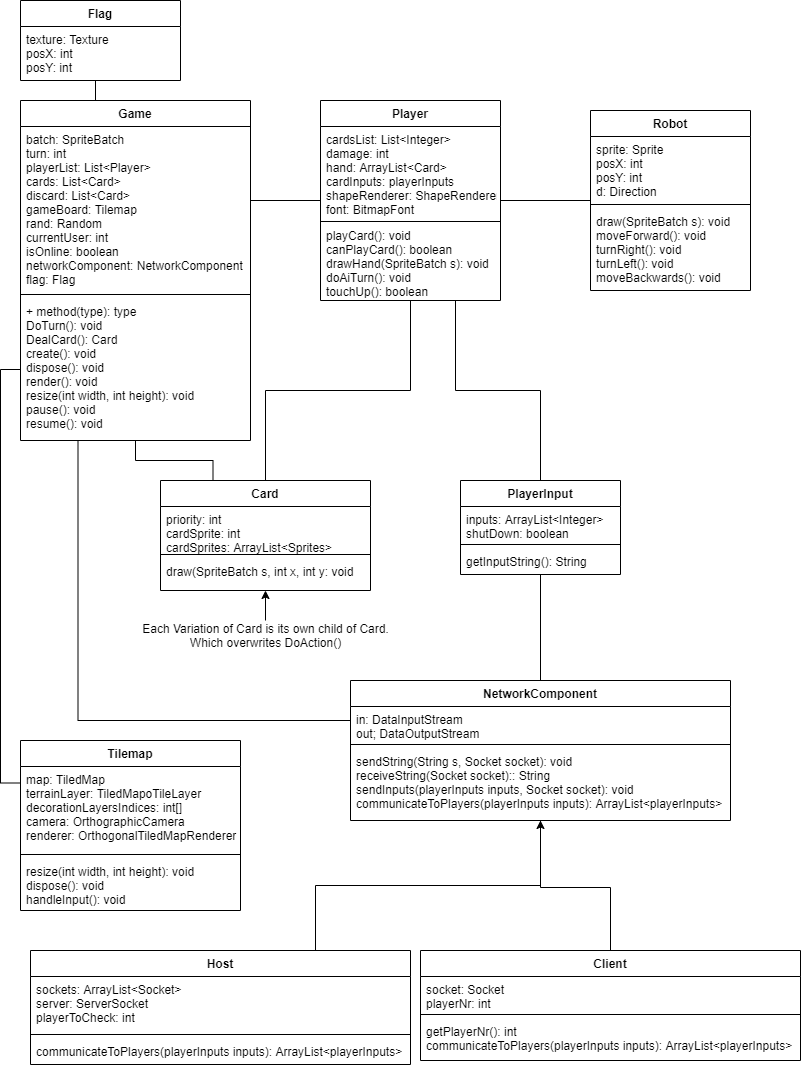

The diagram above was exported from draw.io. Its source (the exported page's mxGraphModel, read from the mxfile embedded in the PNG):
<mxGraphModel dx="1422" dy="794" grid="1" gridSize="10" guides="1" tooltips="1" connect="1" arrows="1" fold="1" page="1" pageScale="1" pageWidth="827" pageHeight="1169" math="0" shadow="0">
  <root>
    <mxCell id="WIyWlLk6GJQsqaUBKTNV-0" />
    <mxCell id="WIyWlLk6GJQsqaUBKTNV-1" parent="WIyWlLk6GJQsqaUBKTNV-0" />
    <mxCell id="MIp1IViyfd66JEMT-Gp1-4" style="edgeStyle=orthogonalEdgeStyle;rounded=0;orthogonalLoop=1;jettySize=auto;html=1;exitX=0.5;exitY=0;exitDx=0;exitDy=0;endArrow=none;endFill=0;" parent="WIyWlLk6GJQsqaUBKTNV-1" source="tenHzu8KPDxrUXzDayWM-12" target="MIp1IViyfd66JEMT-Gp1-0" edge="1">
      <mxGeometry relative="1" as="geometry" />
    </mxCell>
    <mxCell id="tenHzu8KPDxrUXzDayWM-12" value="Card" style="swimlane;fontStyle=1;align=center;verticalAlign=top;childLayout=stackLayout;horizontal=1;startSize=26;horizontalStack=0;resizeParent=1;resizeParentMax=0;resizeLast=0;collapsible=1;marginBottom=0;" parent="WIyWlLk6GJQsqaUBKTNV-1" vertex="1">
      <mxGeometry x="180" y="490" width="210" height="110" as="geometry" />
    </mxCell>
    <mxCell id="tenHzu8KPDxrUXzDayWM-13" value="priority: int&#10;cardSprite: int&#10;cardSprites: ArrayList&lt;Sprites&gt;" style="text;strokeColor=none;fillColor=none;align=left;verticalAlign=top;spacingLeft=4;spacingRight=4;overflow=hidden;rotatable=0;points=[[0,0.5],[1,0.5]];portConstraint=eastwest;" parent="tenHzu8KPDxrUXzDayWM-12" vertex="1">
      <mxGeometry y="26" width="210" height="44" as="geometry" />
    </mxCell>
    <mxCell id="tenHzu8KPDxrUXzDayWM-14" value="" style="line;strokeWidth=1;fillColor=none;align=left;verticalAlign=middle;spacingTop=-1;spacingLeft=3;spacingRight=3;rotatable=0;labelPosition=right;points=[];portConstraint=eastwest;" parent="tenHzu8KPDxrUXzDayWM-12" vertex="1">
      <mxGeometry y="70" width="210" height="8" as="geometry" />
    </mxCell>
    <mxCell id="tenHzu8KPDxrUXzDayWM-15" value="draw(SpriteBatch s, int x, int y: void" style="text;strokeColor=none;fillColor=none;align=left;verticalAlign=top;spacingLeft=4;spacingRight=4;overflow=hidden;rotatable=0;points=[[0,0.5],[1,0.5]];portConstraint=eastwest;" parent="tenHzu8KPDxrUXzDayWM-12" vertex="1">
      <mxGeometry y="78" width="210" height="32" as="geometry" />
    </mxCell>
    <mxCell id="MIp1IViyfd66JEMT-Gp1-5" style="edgeStyle=orthogonalEdgeStyle;rounded=0;orthogonalLoop=1;jettySize=auto;html=1;endArrow=none;endFill=0;" parent="WIyWlLk6GJQsqaUBKTNV-1" source="WfhyCrQEF04PVwneeync-12" target="MIp1IViyfd66JEMT-Gp1-0" edge="1">
      <mxGeometry relative="1" as="geometry" />
    </mxCell>
    <mxCell id="WfhyCrQEF04PVwneeync-12" value="Robot" style="swimlane;fontStyle=1;align=center;verticalAlign=top;childLayout=stackLayout;horizontal=1;startSize=26;horizontalStack=0;resizeParent=1;resizeParentMax=0;resizeLast=0;collapsible=1;marginBottom=0;" parent="WIyWlLk6GJQsqaUBKTNV-1" vertex="1">
      <mxGeometry x="610" y="120" width="160" height="180" as="geometry" />
    </mxCell>
    <mxCell id="WfhyCrQEF04PVwneeync-13" value="sprite: Sprite&#10;posX: int&#10;posY: int&#10;d: Direction" style="text;strokeColor=none;fillColor=none;align=left;verticalAlign=top;spacingLeft=4;spacingRight=4;overflow=hidden;rotatable=0;points=[[0,0.5],[1,0.5]];portConstraint=eastwest;" parent="WfhyCrQEF04PVwneeync-12" vertex="1">
      <mxGeometry y="26" width="160" height="64" as="geometry" />
    </mxCell>
    <mxCell id="WfhyCrQEF04PVwneeync-14" value="" style="line;strokeWidth=1;fillColor=none;align=left;verticalAlign=middle;spacingTop=-1;spacingLeft=3;spacingRight=3;rotatable=0;labelPosition=right;points=[];portConstraint=eastwest;" parent="WfhyCrQEF04PVwneeync-12" vertex="1">
      <mxGeometry y="90" width="160" height="8" as="geometry" />
    </mxCell>
    <mxCell id="WfhyCrQEF04PVwneeync-15" value="draw(SpriteBatch s): void&#10;moveForward(): void&#10;turnRight(): void&#10;turnLeft(): void&#10;moveBackwards(): void" style="text;strokeColor=none;fillColor=none;align=left;verticalAlign=top;spacingLeft=4;spacingRight=4;overflow=hidden;rotatable=0;points=[[0,0.5],[1,0.5]];portConstraint=eastwest;" parent="WfhyCrQEF04PVwneeync-12" vertex="1">
      <mxGeometry y="98" width="160" height="82" as="geometry" />
    </mxCell>
    <mxCell id="WfhyCrQEF04PVwneeync-31" style="edgeStyle=orthogonalEdgeStyle;rounded=0;orthogonalLoop=1;jettySize=auto;html=1;entryX=0.25;entryY=0;entryDx=0;entryDy=0;startArrow=none;startFill=0;endArrow=none;endFill=0;" parent="WIyWlLk6GJQsqaUBKTNV-1" source="WfhyCrQEF04PVwneeync-27" target="tenHzu8KPDxrUXzDayWM-12" edge="1">
      <mxGeometry relative="1" as="geometry" />
    </mxCell>
    <mxCell id="WfhyCrQEF04PVwneeync-27" value="Game" style="swimlane;fontStyle=1;align=center;verticalAlign=top;childLayout=stackLayout;horizontal=1;startSize=26;horizontalStack=0;resizeParent=1;resizeParentMax=0;resizeLast=0;collapsible=1;marginBottom=0;" parent="WIyWlLk6GJQsqaUBKTNV-1" vertex="1">
      <mxGeometry x="40" y="110" width="230" height="340" as="geometry" />
    </mxCell>
    <mxCell id="WfhyCrQEF04PVwneeync-28" value="batch: SpriteBatch&#10;turn: int&#10;playerList: List&lt;Player&gt;&#10;cards: List&lt;Card&gt;&#10;discard: List&lt;Card&gt;&#10;gameBoard: Tilemap&#10;rand: Random&#10;currentUser: int&#10;isOnline: boolean&#10;networkComponent: NetworkComponent&#10;flag: Flag" style="text;strokeColor=none;fillColor=none;align=left;verticalAlign=top;spacingLeft=4;spacingRight=4;overflow=hidden;rotatable=0;points=[[0,0.5],[1,0.5]];portConstraint=eastwest;" parent="WfhyCrQEF04PVwneeync-27" vertex="1">
      <mxGeometry y="26" width="230" height="164" as="geometry" />
    </mxCell>
    <mxCell id="WfhyCrQEF04PVwneeync-29" value="" style="line;strokeWidth=1;fillColor=none;align=left;verticalAlign=middle;spacingTop=-1;spacingLeft=3;spacingRight=3;rotatable=0;labelPosition=right;points=[];portConstraint=eastwest;" parent="WfhyCrQEF04PVwneeync-27" vertex="1">
      <mxGeometry y="190" width="230" height="8" as="geometry" />
    </mxCell>
    <mxCell id="WfhyCrQEF04PVwneeync-30" value="+ method(type): type&#10;DoTurn(): void&#10;DealCard(): Card&#10;create(): void&#10;dispose(): void&#10;render(): void&#10;resize(int width, int height): void&#10;pause(): void&#10;resume(): void&#10;" style="text;strokeColor=none;fillColor=none;align=left;verticalAlign=top;spacingLeft=4;spacingRight=4;overflow=hidden;rotatable=0;points=[[0,0.5],[1,0.5]];portConstraint=eastwest;" parent="WfhyCrQEF04PVwneeync-27" vertex="1">
      <mxGeometry y="198" width="230" height="142" as="geometry" />
    </mxCell>
    <mxCell id="pHtD4bKQTe5obwtpUiU1-1" style="edgeStyle=orthogonalEdgeStyle;rounded=0;orthogonalLoop=1;jettySize=auto;html=1;entryX=1;entryY=0.05;entryDx=0;entryDy=0;entryPerimeter=0;endArrow=none;endFill=0;" edge="1" parent="WIyWlLk6GJQsqaUBKTNV-1" source="MIp1IViyfd66JEMT-Gp1-0" target="WfhyCrQEF04PVwneeync-27">
      <mxGeometry relative="1" as="geometry">
        <Array as="points">
          <mxPoint x="270" y="210" />
        </Array>
      </mxGeometry>
    </mxCell>
    <mxCell id="MIp1IViyfd66JEMT-Gp1-0" value="Player" style="swimlane;fontStyle=1;align=center;verticalAlign=top;childLayout=stackLayout;horizontal=1;startSize=26;horizontalStack=0;resizeParent=1;resizeParentMax=0;resizeLast=0;collapsible=1;marginBottom=0;" parent="WIyWlLk6GJQsqaUBKTNV-1" vertex="1">
      <mxGeometry x="340" y="110" width="180" height="200" as="geometry" />
    </mxCell>
    <mxCell id="MIp1IViyfd66JEMT-Gp1-1" value="cardsList: List&lt;Integer&gt;&#10;damage: int&#10;hand: ArrayList&lt;Card&gt;&#10;cardInputs: playerInputs&#10;shapeRenderer: ShapeRenderer&#10;font: BitmapFont" style="text;strokeColor=none;fillColor=none;align=left;verticalAlign=top;spacingLeft=4;spacingRight=4;overflow=hidden;rotatable=0;points=[[0,0.5],[1,0.5]];portConstraint=eastwest;" parent="MIp1IViyfd66JEMT-Gp1-0" vertex="1">
      <mxGeometry y="26" width="180" height="94" as="geometry" />
    </mxCell>
    <mxCell id="MIp1IViyfd66JEMT-Gp1-2" value="" style="line;strokeWidth=1;fillColor=none;align=left;verticalAlign=middle;spacingTop=-1;spacingLeft=3;spacingRight=3;rotatable=0;labelPosition=right;points=[];portConstraint=eastwest;" parent="MIp1IViyfd66JEMT-Gp1-0" vertex="1">
      <mxGeometry y="120" width="180" height="2" as="geometry" />
    </mxCell>
    <mxCell id="MIp1IViyfd66JEMT-Gp1-3" value="playCard(): void&#10;canPlayCard(): boolean&#10;drawHand(SpriteBatch s): void&#10;doAiTurn(): void&#10;touchUp(): boolean" style="text;strokeColor=none;fillColor=none;align=left;verticalAlign=top;spacingLeft=4;spacingRight=4;overflow=hidden;rotatable=0;points=[[0,0.5],[1,0.5]];portConstraint=eastwest;" parent="MIp1IViyfd66JEMT-Gp1-0" vertex="1">
      <mxGeometry y="122" width="180" height="78" as="geometry" />
    </mxCell>
    <mxCell id="MIp1IViyfd66JEMT-Gp1-23" style="edgeStyle=orthogonalEdgeStyle;rounded=0;orthogonalLoop=1;jettySize=auto;html=1;endArrow=none;endFill=0;entryX=0.75;entryY=1;entryDx=0;entryDy=0;" parent="WIyWlLk6GJQsqaUBKTNV-1" source="MIp1IViyfd66JEMT-Gp1-6" target="MIp1IViyfd66JEMT-Gp1-0" edge="1">
      <mxGeometry relative="1" as="geometry">
        <mxPoint x="430" y="270" as="targetPoint" />
      </mxGeometry>
    </mxCell>
    <mxCell id="MIp1IViyfd66JEMT-Gp1-6" value="PlayerInput" style="swimlane;fontStyle=1;align=center;verticalAlign=top;childLayout=stackLayout;horizontal=1;startSize=26;horizontalStack=0;resizeParent=1;resizeParentMax=0;resizeLast=0;collapsible=1;marginBottom=0;" parent="WIyWlLk6GJQsqaUBKTNV-1" vertex="1">
      <mxGeometry x="480" y="490" width="160" height="94" as="geometry" />
    </mxCell>
    <mxCell id="MIp1IViyfd66JEMT-Gp1-7" value="inputs: ArrayList&lt;Integer&gt;&#10;shutDown: boolean" style="text;strokeColor=none;fillColor=none;align=left;verticalAlign=top;spacingLeft=4;spacingRight=4;overflow=hidden;rotatable=0;points=[[0,0.5],[1,0.5]];portConstraint=eastwest;" parent="MIp1IViyfd66JEMT-Gp1-6" vertex="1">
      <mxGeometry y="26" width="160" height="34" as="geometry" />
    </mxCell>
    <mxCell id="MIp1IViyfd66JEMT-Gp1-8" value="" style="line;strokeWidth=1;fillColor=none;align=left;verticalAlign=middle;spacingTop=-1;spacingLeft=3;spacingRight=3;rotatable=0;labelPosition=right;points=[];portConstraint=eastwest;" parent="MIp1IViyfd66JEMT-Gp1-6" vertex="1">
      <mxGeometry y="60" width="160" height="8" as="geometry" />
    </mxCell>
    <mxCell id="MIp1IViyfd66JEMT-Gp1-9" value="getInputString(): String" style="text;strokeColor=none;fillColor=none;align=left;verticalAlign=top;spacingLeft=4;spacingRight=4;overflow=hidden;rotatable=0;points=[[0,0.5],[1,0.5]];portConstraint=eastwest;" parent="MIp1IViyfd66JEMT-Gp1-6" vertex="1">
      <mxGeometry y="68" width="160" height="26" as="geometry" />
    </mxCell>
    <mxCell id="MIp1IViyfd66JEMT-Gp1-22" style="edgeStyle=orthogonalEdgeStyle;rounded=0;orthogonalLoop=1;jettySize=auto;html=1;endArrow=none;endFill=0;" parent="WIyWlLk6GJQsqaUBKTNV-1" source="MIp1IViyfd66JEMT-Gp1-10" target="MIp1IViyfd66JEMT-Gp1-6" edge="1">
      <mxGeometry relative="1" as="geometry" />
    </mxCell>
    <mxCell id="MIp1IViyfd66JEMT-Gp1-24" style="edgeStyle=orthogonalEdgeStyle;rounded=0;orthogonalLoop=1;jettySize=auto;html=1;endArrow=none;endFill=0;entryX=0.25;entryY=1;entryDx=0;entryDy=0;" parent="WIyWlLk6GJQsqaUBKTNV-1" source="MIp1IViyfd66JEMT-Gp1-10" target="WfhyCrQEF04PVwneeync-27" edge="1">
      <mxGeometry relative="1" as="geometry">
        <Array as="points">
          <mxPoint x="98" y="730" />
        </Array>
      </mxGeometry>
    </mxCell>
    <mxCell id="MIp1IViyfd66JEMT-Gp1-10" value="NetworkComponent" style="swimlane;fontStyle=1;align=center;verticalAlign=top;childLayout=stackLayout;horizontal=1;startSize=26;horizontalStack=0;resizeParent=1;resizeParentMax=0;resizeLast=0;collapsible=1;marginBottom=0;" parent="WIyWlLk6GJQsqaUBKTNV-1" vertex="1">
      <mxGeometry x="370" y="690" width="380" height="140" as="geometry" />
    </mxCell>
    <mxCell id="MIp1IViyfd66JEMT-Gp1-11" value="in: DataInputStream&#10;out; DataOutputStream" style="text;strokeColor=none;fillColor=none;align=left;verticalAlign=top;spacingLeft=4;spacingRight=4;overflow=hidden;rotatable=0;points=[[0,0.5],[1,0.5]];portConstraint=eastwest;" parent="MIp1IViyfd66JEMT-Gp1-10" vertex="1">
      <mxGeometry y="26" width="380" height="34" as="geometry" />
    </mxCell>
    <mxCell id="MIp1IViyfd66JEMT-Gp1-12" value="" style="line;strokeWidth=1;fillColor=none;align=left;verticalAlign=middle;spacingTop=-1;spacingLeft=3;spacingRight=3;rotatable=0;labelPosition=right;points=[];portConstraint=eastwest;" parent="MIp1IViyfd66JEMT-Gp1-10" vertex="1">
      <mxGeometry y="60" width="380" height="8" as="geometry" />
    </mxCell>
    <mxCell id="MIp1IViyfd66JEMT-Gp1-13" value="sendString(String s, Socket socket): void&#10;receiveString(Socket socket):: String&#10;sendInputs(playerInputs inputs, Socket socket): void&#10;communicateToPlayers(playerInputs inputs): ArrayList&lt;playerInputs&gt;" style="text;strokeColor=none;fillColor=none;align=left;verticalAlign=top;spacingLeft=4;spacingRight=4;overflow=hidden;rotatable=0;points=[[0,0.5],[1,0.5]];portConstraint=eastwest;" parent="MIp1IViyfd66JEMT-Gp1-10" vertex="1">
      <mxGeometry y="68" width="380" height="72" as="geometry" />
    </mxCell>
    <mxCell id="MIp1IViyfd66JEMT-Gp1-26" style="edgeStyle=orthogonalEdgeStyle;rounded=0;orthogonalLoop=1;jettySize=auto;html=1;endArrow=classic;endFill=1;exitX=0.75;exitY=0;exitDx=0;exitDy=0;" parent="WIyWlLk6GJQsqaUBKTNV-1" source="MIp1IViyfd66JEMT-Gp1-14" target="MIp1IViyfd66JEMT-Gp1-10" edge="1">
      <mxGeometry relative="1" as="geometry" />
    </mxCell>
    <mxCell id="MIp1IViyfd66JEMT-Gp1-14" value="Host" style="swimlane;fontStyle=1;align=center;verticalAlign=top;childLayout=stackLayout;horizontal=1;startSize=26;horizontalStack=0;resizeParent=1;resizeParentMax=0;resizeLast=0;collapsible=1;marginBottom=0;" parent="WIyWlLk6GJQsqaUBKTNV-1" vertex="1">
      <mxGeometry x="50" y="960" width="380" height="114" as="geometry" />
    </mxCell>
    <mxCell id="MIp1IViyfd66JEMT-Gp1-15" value="sockets: ArrayList&lt;Socket&gt;&#10;server: ServerSocket&#10;playerToCheck: int" style="text;strokeColor=none;fillColor=none;align=left;verticalAlign=top;spacingLeft=4;spacingRight=4;overflow=hidden;rotatable=0;points=[[0,0.5],[1,0.5]];portConstraint=eastwest;" parent="MIp1IViyfd66JEMT-Gp1-14" vertex="1">
      <mxGeometry y="26" width="380" height="54" as="geometry" />
    </mxCell>
    <mxCell id="MIp1IViyfd66JEMT-Gp1-16" value="" style="line;strokeWidth=1;fillColor=none;align=left;verticalAlign=middle;spacingTop=-1;spacingLeft=3;spacingRight=3;rotatable=0;labelPosition=right;points=[];portConstraint=eastwest;" parent="MIp1IViyfd66JEMT-Gp1-14" vertex="1">
      <mxGeometry y="80" width="380" height="8" as="geometry" />
    </mxCell>
    <mxCell id="MIp1IViyfd66JEMT-Gp1-17" value="communicateToPlayers(playerInputs inputs): ArrayList&lt;playerInputs&gt;" style="text;strokeColor=none;fillColor=none;align=left;verticalAlign=top;spacingLeft=4;spacingRight=4;overflow=hidden;rotatable=0;points=[[0,0.5],[1,0.5]];portConstraint=eastwest;" parent="MIp1IViyfd66JEMT-Gp1-14" vertex="1">
      <mxGeometry y="88" width="380" height="26" as="geometry" />
    </mxCell>
    <mxCell id="MIp1IViyfd66JEMT-Gp1-25" style="edgeStyle=orthogonalEdgeStyle;rounded=0;orthogonalLoop=1;jettySize=auto;html=1;endArrow=none;endFill=0;" parent="WIyWlLk6GJQsqaUBKTNV-1" source="MIp1IViyfd66JEMT-Gp1-18" target="MIp1IViyfd66JEMT-Gp1-10" edge="1">
      <mxGeometry relative="1" as="geometry">
        <Array as="points">
          <mxPoint x="630" y="897" />
          <mxPoint x="560" y="897" />
        </Array>
      </mxGeometry>
    </mxCell>
    <mxCell id="MIp1IViyfd66JEMT-Gp1-18" value="Client" style="swimlane;fontStyle=1;align=center;verticalAlign=top;childLayout=stackLayout;horizontal=1;startSize=26;horizontalStack=0;resizeParent=1;resizeParentMax=0;resizeLast=0;collapsible=1;marginBottom=0;" parent="WIyWlLk6GJQsqaUBKTNV-1" vertex="1">
      <mxGeometry x="440" y="960" width="380" height="110" as="geometry" />
    </mxCell>
    <mxCell id="MIp1IViyfd66JEMT-Gp1-19" value="socket: Socket&#10;playerNr: int" style="text;strokeColor=none;fillColor=none;align=left;verticalAlign=top;spacingLeft=4;spacingRight=4;overflow=hidden;rotatable=0;points=[[0,0.5],[1,0.5]];portConstraint=eastwest;" parent="MIp1IViyfd66JEMT-Gp1-18" vertex="1">
      <mxGeometry y="26" width="380" height="34" as="geometry" />
    </mxCell>
    <mxCell id="MIp1IViyfd66JEMT-Gp1-20" value="" style="line;strokeWidth=1;fillColor=none;align=left;verticalAlign=middle;spacingTop=-1;spacingLeft=3;spacingRight=3;rotatable=0;labelPosition=right;points=[];portConstraint=eastwest;" parent="MIp1IViyfd66JEMT-Gp1-18" vertex="1">
      <mxGeometry y="60" width="380" height="8" as="geometry" />
    </mxCell>
    <mxCell id="MIp1IViyfd66JEMT-Gp1-21" value="getPlayerNr(): int&#10;communicateToPlayers(playerInputs inputs): ArrayList&lt;playerInputs&gt;" style="text;strokeColor=none;fillColor=none;align=left;verticalAlign=top;spacingLeft=4;spacingRight=4;overflow=hidden;rotatable=0;points=[[0,0.5],[1,0.5]];portConstraint=eastwest;" parent="MIp1IViyfd66JEMT-Gp1-18" vertex="1">
      <mxGeometry y="68" width="380" height="42" as="geometry" />
    </mxCell>
    <mxCell id="pHtD4bKQTe5obwtpUiU1-5" style="edgeStyle=orthogonalEdgeStyle;rounded=0;orthogonalLoop=1;jettySize=auto;html=1;endArrow=classic;endFill=1;" edge="1" parent="WIyWlLk6GJQsqaUBKTNV-1" source="MIp1IViyfd66JEMT-Gp1-27" target="tenHzu8KPDxrUXzDayWM-12">
      <mxGeometry relative="1" as="geometry" />
    </mxCell>
    <mxCell id="MIp1IViyfd66JEMT-Gp1-27" value="Each Variation of Card is its own child of Card.&lt;br&gt;Which overwrites DoAction()" style="text;html=1;align=center;verticalAlign=middle;resizable=0;points=[];autosize=1;" parent="WIyWlLk6GJQsqaUBKTNV-1" vertex="1">
      <mxGeometry x="155" y="630" width="260" height="30" as="geometry" />
    </mxCell>
    <mxCell id="MIp1IViyfd66JEMT-Gp1-37" style="edgeStyle=orthogonalEdgeStyle;rounded=0;orthogonalLoop=1;jettySize=auto;html=1;entryX=0.5;entryY=0;entryDx=0;entryDy=0;endArrow=none;endFill=0;" parent="WIyWlLk6GJQsqaUBKTNV-1" source="MIp1IViyfd66JEMT-Gp1-33" target="WfhyCrQEF04PVwneeync-27" edge="1">
      <mxGeometry relative="1" as="geometry">
        <Array as="points">
          <mxPoint x="115" y="110" />
        </Array>
      </mxGeometry>
    </mxCell>
    <mxCell id="MIp1IViyfd66JEMT-Gp1-33" value="Flag" style="swimlane;fontStyle=1;align=center;verticalAlign=top;childLayout=stackLayout;horizontal=1;startSize=26;horizontalStack=0;resizeParent=1;resizeParentMax=0;resizeLast=0;collapsible=1;marginBottom=0;" parent="WIyWlLk6GJQsqaUBKTNV-1" vertex="1">
      <mxGeometry x="40" y="10" width="160" height="80" as="geometry" />
    </mxCell>
    <mxCell id="MIp1IViyfd66JEMT-Gp1-34" value="texture: Texture&#10;posX: int&#10;posY: int" style="text;strokeColor=none;fillColor=none;align=left;verticalAlign=top;spacingLeft=4;spacingRight=4;overflow=hidden;rotatable=0;points=[[0,0.5],[1,0.5]];portConstraint=eastwest;" parent="MIp1IViyfd66JEMT-Gp1-33" vertex="1">
      <mxGeometry y="26" width="160" height="54" as="geometry" />
    </mxCell>
    <mxCell id="MIp1IViyfd66JEMT-Gp1-42" style="edgeStyle=orthogonalEdgeStyle;rounded=0;orthogonalLoop=1;jettySize=auto;html=1;endArrow=none;endFill=0;entryX=0;entryY=0.5;entryDx=0;entryDy=0;exitX=0;exitY=0.25;exitDx=0;exitDy=0;" parent="WIyWlLk6GJQsqaUBKTNV-1" source="MIp1IViyfd66JEMT-Gp1-38" target="WfhyCrQEF04PVwneeync-30" edge="1">
      <mxGeometry relative="1" as="geometry" />
    </mxCell>
    <mxCell id="MIp1IViyfd66JEMT-Gp1-38" value="Tilemap" style="swimlane;fontStyle=1;align=center;verticalAlign=top;childLayout=stackLayout;horizontal=1;startSize=26;horizontalStack=0;resizeParent=1;resizeParentMax=0;resizeLast=0;collapsible=1;marginBottom=0;" parent="WIyWlLk6GJQsqaUBKTNV-1" vertex="1">
      <mxGeometry x="40" y="750" width="220" height="170" as="geometry" />
    </mxCell>
    <mxCell id="MIp1IViyfd66JEMT-Gp1-39" value="map: TiledMap&#10;terrainLayer: TiledMapoTileLayer&#10;decorationLayersIndices: int[]&#10;camera: OrthographicCamera&#10;renderer: OrthogonalTiledMapRenderer" style="text;strokeColor=none;fillColor=none;align=left;verticalAlign=top;spacingLeft=4;spacingRight=4;overflow=hidden;rotatable=0;points=[[0,0.5],[1,0.5]];portConstraint=eastwest;" parent="MIp1IViyfd66JEMT-Gp1-38" vertex="1">
      <mxGeometry y="26" width="220" height="84" as="geometry" />
    </mxCell>
    <mxCell id="MIp1IViyfd66JEMT-Gp1-40" value="" style="line;strokeWidth=1;fillColor=none;align=left;verticalAlign=middle;spacingTop=-1;spacingLeft=3;spacingRight=3;rotatable=0;labelPosition=right;points=[];portConstraint=eastwest;" parent="MIp1IViyfd66JEMT-Gp1-38" vertex="1">
      <mxGeometry y="110" width="220" height="8" as="geometry" />
    </mxCell>
    <mxCell id="MIp1IViyfd66JEMT-Gp1-41" value="resize(int width, int height): void&#10;dispose(): void&#10;handleInput(): void" style="text;strokeColor=none;fillColor=none;align=left;verticalAlign=top;spacingLeft=4;spacingRight=4;overflow=hidden;rotatable=0;points=[[0,0.5],[1,0.5]];portConstraint=eastwest;" parent="MIp1IViyfd66JEMT-Gp1-38" vertex="1">
      <mxGeometry y="118" width="220" height="52" as="geometry" />
    </mxCell>
  </root>
</mxGraphModel>